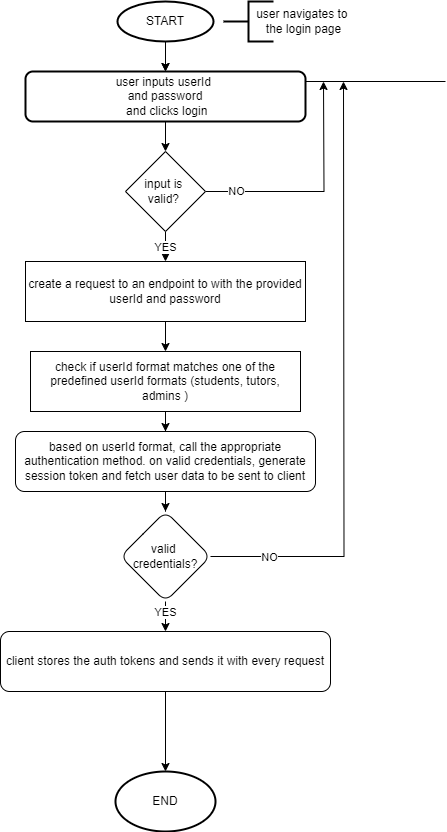

The diagram above was exported from draw.io. Its source (the exported page's mxGraphModel, read from the mxfile embedded in the PNG):
<mxGraphModel dx="1099" dy="815" grid="1" gridSize="10" guides="1" tooltips="1" connect="1" arrows="1" fold="1" page="1" pageScale="1" pageWidth="827" pageHeight="1169" math="0" shadow="0">
  <root>
    <mxCell id="WIyWlLk6GJQsqaUBKTNV-0" />
    <mxCell id="WIyWlLk6GJQsqaUBKTNV-1" parent="WIyWlLk6GJQsqaUBKTNV-0" />
    <mxCell id="q5bskX30hczSiZXrMOY6-2" value="" style="edgeStyle=orthogonalEdgeStyle;rounded=0;orthogonalLoop=1;jettySize=auto;html=1;" edge="1" parent="WIyWlLk6GJQsqaUBKTNV-1" source="q5bskX30hczSiZXrMOY6-0">
      <mxGeometry relative="1" as="geometry">
        <mxPoint x="362" y="100" as="targetPoint" />
      </mxGeometry>
    </mxCell>
    <mxCell id="q5bskX30hczSiZXrMOY6-32" value="" style="edgeStyle=orthogonalEdgeStyle;rounded=0;orthogonalLoop=1;jettySize=auto;html=1;" edge="1" parent="WIyWlLk6GJQsqaUBKTNV-1" source="q5bskX30hczSiZXrMOY6-0" target="q5bskX30hczSiZXrMOY6-31">
      <mxGeometry relative="1" as="geometry" />
    </mxCell>
    <mxCell id="q5bskX30hczSiZXrMOY6-0" value="START" style="strokeWidth=2;html=1;shape=mxgraph.flowchart.start_1;whiteSpace=wrap;" vertex="1" parent="WIyWlLk6GJQsqaUBKTNV-1">
      <mxGeometry x="314" y="30" width="96" height="40" as="geometry" />
    </mxCell>
    <mxCell id="q5bskX30hczSiZXrMOY6-25" value="" style="edgeStyle=orthogonalEdgeStyle;rounded=0;orthogonalLoop=1;jettySize=auto;html=1;exitX=0.5;exitY=1;exitDx=0;exitDy=0;" edge="1" parent="WIyWlLk6GJQsqaUBKTNV-1" source="q5bskX30hczSiZXrMOY6-31" target="q5bskX30hczSiZXrMOY6-8">
      <mxGeometry relative="1" as="geometry">
        <mxPoint x="362" y="160" as="sourcePoint" />
      </mxGeometry>
    </mxCell>
    <mxCell id="q5bskX30hczSiZXrMOY6-4" value="" style="strokeWidth=2;html=1;shape=mxgraph.flowchart.annotation_2;align=left;labelPosition=right;pointerEvents=1;" vertex="1" parent="WIyWlLk6GJQsqaUBKTNV-1">
      <mxGeometry x="420" y="30" width="50" height="40" as="geometry" />
    </mxCell>
    <mxCell id="q5bskX30hczSiZXrMOY6-7" value="user navigates to&amp;nbsp;&lt;div&gt;the login page&lt;/div&gt;" style="text;html=1;align=center;verticalAlign=middle;resizable=0;points=[];autosize=1;strokeColor=none;fillColor=none;" vertex="1" parent="WIyWlLk6GJQsqaUBKTNV-1">
      <mxGeometry x="440" y="30" width="120" height="40" as="geometry" />
    </mxCell>
    <mxCell id="q5bskX30hczSiZXrMOY6-10" style="edgeStyle=orthogonalEdgeStyle;rounded=0;orthogonalLoop=1;jettySize=auto;html=1;" edge="1" parent="WIyWlLk6GJQsqaUBKTNV-1" source="q5bskX30hczSiZXrMOY6-8">
      <mxGeometry relative="1" as="geometry">
        <mxPoint x="520" y="110" as="targetPoint" />
      </mxGeometry>
    </mxCell>
    <mxCell id="q5bskX30hczSiZXrMOY6-12" value="NO" style="edgeLabel;html=1;align=center;verticalAlign=middle;resizable=0;points=[];" vertex="1" connectable="0" parent="q5bskX30hczSiZXrMOY6-10">
      <mxGeometry x="-0.7355" y="1" relative="1" as="geometry">
        <mxPoint as="offset" />
      </mxGeometry>
    </mxCell>
    <mxCell id="q5bskX30hczSiZXrMOY6-14" value="" style="edgeStyle=orthogonalEdgeStyle;rounded=0;orthogonalLoop=1;jettySize=auto;html=1;" edge="1" parent="WIyWlLk6GJQsqaUBKTNV-1" source="q5bskX30hczSiZXrMOY6-8" target="q5bskX30hczSiZXrMOY6-13">
      <mxGeometry relative="1" as="geometry" />
    </mxCell>
    <mxCell id="q5bskX30hczSiZXrMOY6-15" value="YES" style="edgeLabel;html=1;align=center;verticalAlign=middle;resizable=0;points=[];" vertex="1" connectable="0" parent="q5bskX30hczSiZXrMOY6-14">
      <mxGeometry x="-0.4062" y="-1" relative="1" as="geometry">
        <mxPoint as="offset" />
      </mxGeometry>
    </mxCell>
    <mxCell id="q5bskX30hczSiZXrMOY6-8" value="input is&amp;nbsp;&lt;div&gt;valid?&amp;nbsp;&lt;/div&gt;" style="rhombus;whiteSpace=wrap;html=1;" vertex="1" parent="WIyWlLk6GJQsqaUBKTNV-1">
      <mxGeometry x="322" y="180" width="80" height="80" as="geometry" />
    </mxCell>
    <mxCell id="q5bskX30hczSiZXrMOY6-11" value="" style="endArrow=none;html=1;rounded=0;" edge="1" parent="WIyWlLk6GJQsqaUBKTNV-1">
      <mxGeometry width="50" height="50" relative="1" as="geometry">
        <mxPoint x="502" y="110" as="sourcePoint" />
        <mxPoint x="642" y="110" as="targetPoint" />
      </mxGeometry>
    </mxCell>
    <mxCell id="q5bskX30hczSiZXrMOY6-17" value="" style="edgeStyle=orthogonalEdgeStyle;rounded=0;orthogonalLoop=1;jettySize=auto;html=1;" edge="1" parent="WIyWlLk6GJQsqaUBKTNV-1" source="q5bskX30hczSiZXrMOY6-13" target="q5bskX30hczSiZXrMOY6-16">
      <mxGeometry relative="1" as="geometry" />
    </mxCell>
    <mxCell id="q5bskX30hczSiZXrMOY6-13" value="create a request to an endpoint to with the provided userId and password" style="whiteSpace=wrap;html=1;" vertex="1" parent="WIyWlLk6GJQsqaUBKTNV-1">
      <mxGeometry x="222" y="290" width="280" height="60" as="geometry" />
    </mxCell>
    <mxCell id="q5bskX30hczSiZXrMOY6-19" value="" style="edgeStyle=orthogonalEdgeStyle;rounded=0;orthogonalLoop=1;jettySize=auto;html=1;" edge="1" parent="WIyWlLk6GJQsqaUBKTNV-1" source="q5bskX30hczSiZXrMOY6-16" target="q5bskX30hczSiZXrMOY6-18">
      <mxGeometry relative="1" as="geometry" />
    </mxCell>
    <mxCell id="q5bskX30hczSiZXrMOY6-16" value="check if userId format matches one of the predefined userId formats (students, tutors, admins )" style="whiteSpace=wrap;html=1;" vertex="1" parent="WIyWlLk6GJQsqaUBKTNV-1">
      <mxGeometry x="227" y="380" width="270" height="60" as="geometry" />
    </mxCell>
    <mxCell id="q5bskX30hczSiZXrMOY6-21" value="" style="edgeStyle=orthogonalEdgeStyle;rounded=0;orthogonalLoop=1;jettySize=auto;html=1;" edge="1" parent="WIyWlLk6GJQsqaUBKTNV-1" source="q5bskX30hczSiZXrMOY6-18" target="q5bskX30hczSiZXrMOY6-20">
      <mxGeometry relative="1" as="geometry" />
    </mxCell>
    <mxCell id="q5bskX30hczSiZXrMOY6-18" value="based on userId format, call the appropriate authentication method. on valid credentials, generate session token and fetch user data to be sent to client" style="rounded=1;whiteSpace=wrap;html=1;" vertex="1" parent="WIyWlLk6GJQsqaUBKTNV-1">
      <mxGeometry x="212" y="460" width="300" height="60" as="geometry" />
    </mxCell>
    <mxCell id="q5bskX30hczSiZXrMOY6-22" style="edgeStyle=orthogonalEdgeStyle;rounded=0;orthogonalLoop=1;jettySize=auto;html=1;" edge="1" parent="WIyWlLk6GJQsqaUBKTNV-1" source="q5bskX30hczSiZXrMOY6-20">
      <mxGeometry relative="1" as="geometry">
        <mxPoint x="540" y="110" as="targetPoint" />
      </mxGeometry>
    </mxCell>
    <mxCell id="q5bskX30hczSiZXrMOY6-23" value="NO" style="edgeLabel;html=1;align=center;verticalAlign=middle;resizable=0;points=[];" vertex="1" connectable="0" parent="q5bskX30hczSiZXrMOY6-22">
      <mxGeometry x="-0.8091" relative="1" as="geometry">
        <mxPoint as="offset" />
      </mxGeometry>
    </mxCell>
    <mxCell id="q5bskX30hczSiZXrMOY6-27" value="" style="edgeStyle=orthogonalEdgeStyle;rounded=0;orthogonalLoop=1;jettySize=auto;html=1;" edge="1" parent="WIyWlLk6GJQsqaUBKTNV-1" source="q5bskX30hczSiZXrMOY6-20" target="q5bskX30hczSiZXrMOY6-26">
      <mxGeometry relative="1" as="geometry" />
    </mxCell>
    <mxCell id="q5bskX30hczSiZXrMOY6-28" value="YES" style="edgeLabel;html=1;align=center;verticalAlign=middle;resizable=0;points=[];" vertex="1" connectable="0" parent="q5bskX30hczSiZXrMOY6-27">
      <mxGeometry x="-0.6125" y="-1" relative="1" as="geometry">
        <mxPoint as="offset" />
      </mxGeometry>
    </mxCell>
    <mxCell id="q5bskX30hczSiZXrMOY6-20" value="valid&amp;nbsp;&lt;div&gt;credentials?&lt;/div&gt;" style="rhombus;whiteSpace=wrap;html=1;rounded=1;" vertex="1" parent="WIyWlLk6GJQsqaUBKTNV-1">
      <mxGeometry x="317" y="540" width="90" height="90" as="geometry" />
    </mxCell>
    <mxCell id="q5bskX30hczSiZXrMOY6-30" value="" style="edgeStyle=orthogonalEdgeStyle;rounded=0;orthogonalLoop=1;jettySize=auto;html=1;" edge="1" parent="WIyWlLk6GJQsqaUBKTNV-1" source="q5bskX30hczSiZXrMOY6-26" target="q5bskX30hczSiZXrMOY6-29">
      <mxGeometry relative="1" as="geometry" />
    </mxCell>
    <mxCell id="q5bskX30hczSiZXrMOY6-26" value="client stores the auth tokens and sends it with every request" style="rounded=1;whiteSpace=wrap;html=1;" vertex="1" parent="WIyWlLk6GJQsqaUBKTNV-1">
      <mxGeometry x="197" y="660" width="330" height="60" as="geometry" />
    </mxCell>
    <mxCell id="q5bskX30hczSiZXrMOY6-29" value="END" style="strokeWidth=2;html=1;shape=mxgraph.flowchart.start_1;whiteSpace=wrap;" vertex="1" parent="WIyWlLk6GJQsqaUBKTNV-1">
      <mxGeometry x="312" y="800" width="100" height="60" as="geometry" />
    </mxCell>
    <mxCell id="q5bskX30hczSiZXrMOY6-31" value="&lt;span style=&quot;text-wrap: nowrap;&quot;&gt;user inputs userId&amp;nbsp;&lt;/span&gt;&lt;div&gt;&lt;span style=&quot;text-wrap: nowrap;&quot;&gt;and password&lt;/span&gt;&lt;div style=&quot;text-wrap: nowrap;&quot;&gt;&amp;nbsp;and clicks login&lt;/div&gt;&lt;/div&gt;" style="rounded=1;whiteSpace=wrap;html=1;strokeWidth=2;" vertex="1" parent="WIyWlLk6GJQsqaUBKTNV-1">
      <mxGeometry x="222" y="100" width="280" height="50" as="geometry" />
    </mxCell>
  </root>
</mxGraphModel>